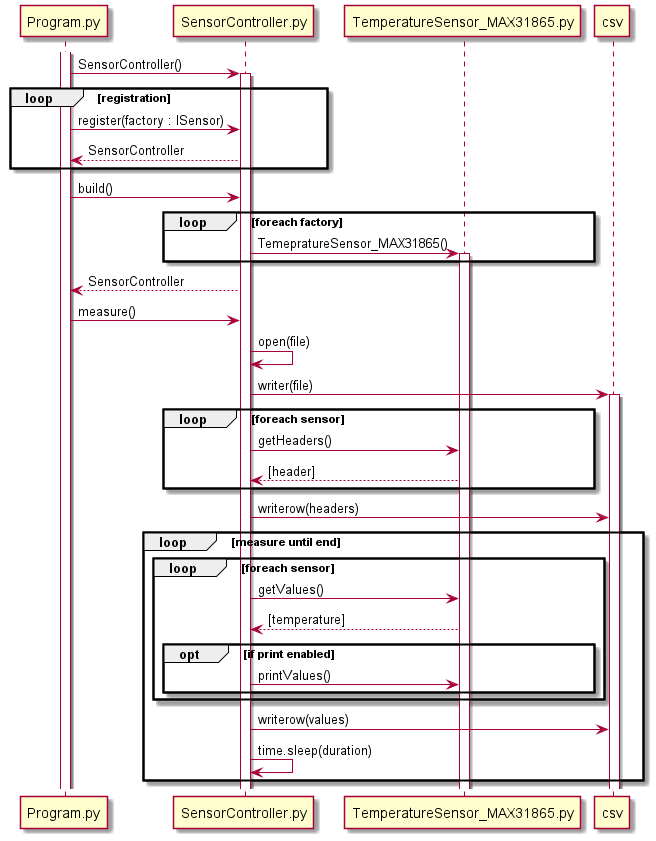

The diagram above was rendered by PlantUML. Its source (embedded in the PNG):
@startuml

participant Program.py as pgm
participant SensorController.py as sc
participant TemperatureSensor_MAX31865.py as stemp
participant csv

activate pgm
pgm -> sc : SensorController()

activate sc

loop registration

    pgm -> sc : register(factory : ISensor)
    pgm <-- sc : SensorController

end

pgm -> sc : build()

loop foreach factory

    sc -> stemp : TemepratureSensor_MAX31865()
    activate stemp

end

pgm <-- sc : SensorController

pgm -> sc : measure()

sc -> sc : open(file)
sc -> csv : writer(file)
activate csv

loop foreach sensor

    sc -> stemp : getHeaders()
    sc <-- stemp : [header]

end

sc -> csv : writerow(headers)

loop measure until end

    loop foreach sensor

        sc -> stemp : getValues()
        sc <-- stemp : [temperature]

        opt if print enabled

            sc -> stemp : printValues()

        end

    end

    sc -> csv : writerow(values)

    sc -> sc : time.sleep(duration)
    
end


@enduml